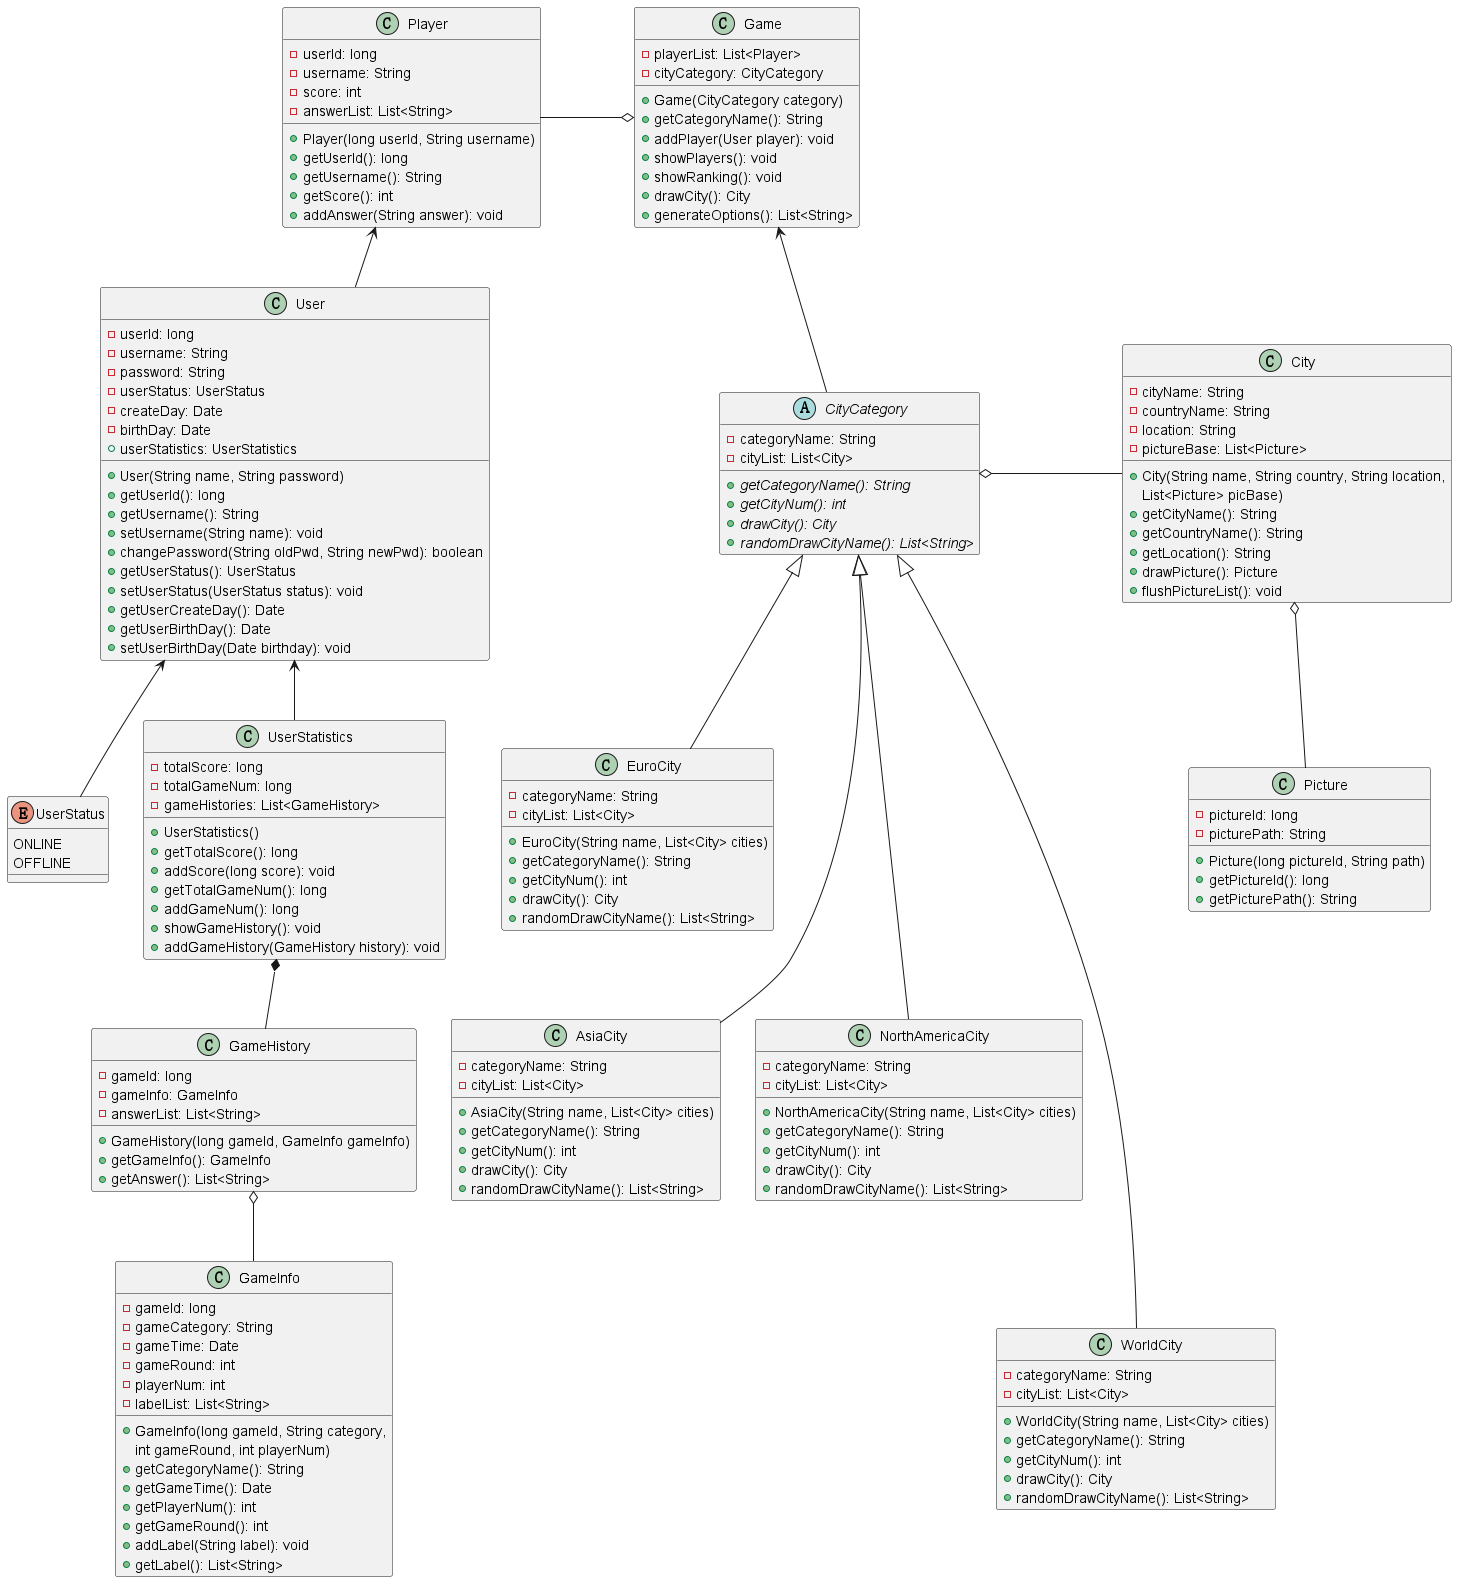

The diagram above was rendered by PlantUML. Its source (embedded in the PNG):
@startuml
'https://plantuml.com/class-diagram

enum UserStatus {
    ONLINE
    OFFLINE
}

class User {
    - userId: long
    - username: String
    - password: String
    - userStatus: UserStatus
    - createDay: Date
    - birthDay: Date
    + userStatistics: UserStatistics
    + User(String name, String password)
    + getUserId(): long
    + getUsername(): String
    + setUsername(String name): void
    + changePassword(String oldPwd, String newPwd): boolean
    + getUserStatus(): UserStatus
    + setUserStatus(UserStatus status): void
    + getUserCreateDay(): Date
    + getUserBirthDay(): Date
    + setUserBirthDay(Date birthday): void
}

class UserStatistics {
    - totalScore: long
    - totalGameNum: long
    - gameHistories: List<GameHistory>
    + UserStatistics()
    + getTotalScore(): long
    + addScore(long score): void
    + getTotalGameNum(): long
    + addGameNum(): long
    + showGameHistory(): void
    + addGameHistory(GameHistory history): void
}

class GameHistory {
    - gameId: long
    - gameInfo: GameInfo
    - answerList: List<String>
    + GameHistory(long gameId, GameInfo gameInfo)
    + getGameInfo(): GameInfo
    + getAnswer(): List<String>
}

class GameInfo {
    - gameId: long
    - gameCategory: String
    - gameTime: Date
    - gameRound: int
    - playerNum: int
    - labelList: List<String>
    + GameInfo(long gameId, String category,
      int gameRound, int playerNum)
    + getCategoryName(): String
    + getGameTime(): Date
    + getPlayerNum(): int
    + getGameRound(): int
    + addLabel(String label): void
    + getLabel(): List<String>
}

User <-- UserStatistics
User <-- UserStatus
UserStatistics *-- GameHistory
GameHistory o-- GameInfo

'CityCategory --> GameHistory

class Game {
    - playerList: List<Player>
    - cityCategory: CityCategory
    + Game(CityCategory category)
    + getCategoryName(): String
    + addPlayer(User player): void
    + showPlayers(): void
    + showRanking(): void
    + drawCity(): City
    + generateOptions(): List<String>
}

class Player {
    - userId: long
    - username: String
    - score: int
    - answerList: List<String>
    + Player(long userId, String username)
    + getUserId(): long
    + getUsername(): String
    + getScore(): int
    + addAnswer(String answer): void
}

abstract CityCategory {
    - categoryName: String
    - cityList: List<City>
    + {abstract}getCategoryName(): String
    + {abstract}getCityNum(): int
    + {abstract}drawCity(): City
    + {abstract}randomDrawCityName(): List<String>
}

class City {
    - cityName: String
    - countryName: String
    - location: String
    - pictureBase: List<Picture>
    + City(String name, String country, String location,
      List<Picture> picBase)
    + getCityName(): String
    + getCountryName(): String
    + getLocation(): String
    + drawPicture(): Picture
    + flushPictureList(): void
}

class Picture {
    - pictureId: long
    - picturePath: String
    + Picture(long pictureId, String path)
    + getPictureId(): long
    + getPicturePath(): String
}


Game <-- CityCategory
Player <-- User
Player -o Game
CityCategory o- City

City o-- Picture

class EuroCity {
    - categoryName: String
    - cityList: List<City>
    + EuroCity(String name, List<City> cities)
    + getCategoryName(): String
    + getCityNum(): int
    + drawCity(): City
    + randomDrawCityName(): List<String>
}
class AsiaCity {
    - categoryName: String
    - cityList: List<City>
    + AsiaCity(String name, List<City> cities)
    + getCategoryName(): String
    + getCityNum(): int
    + drawCity(): City
    + randomDrawCityName(): List<String>
}
class NorthAmericaCity {
    - categoryName: String
    - cityList: List<City>
    + NorthAmericaCity(String name, List<City> cities)
    + getCategoryName(): String
    + getCityNum(): int
    + drawCity(): City
    + randomDrawCityName(): List<String>
}
class WorldCity {
    - categoryName: String
    - cityList: List<City>
    + WorldCity(String name, List<City> cities)
    + getCategoryName(): String
    + getCityNum(): int
    + drawCity(): City
    + randomDrawCityName(): List<String>
}

CityCategory <|-- EuroCity
CityCategory <|--- AsiaCity
CityCategory <|--- NorthAmericaCity
CityCategory <|---- WorldCity

@enduml